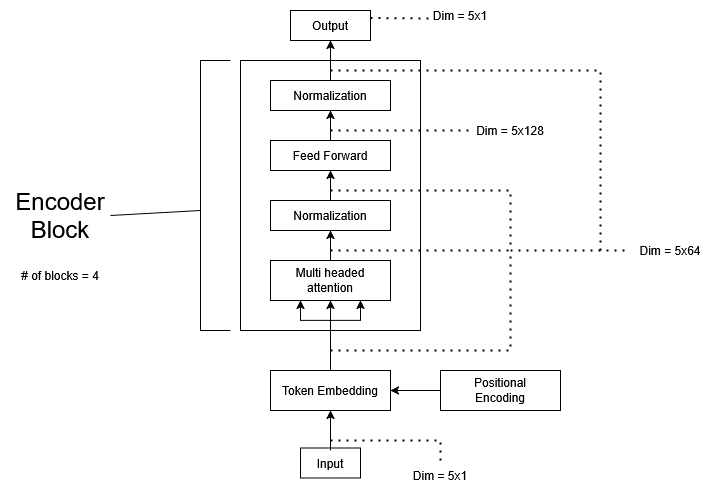

The diagram above was exported from draw.io. Its source (the exported page's mxGraphModel, read from the mxfile embedded in the PNG):
<mxGraphModel dx="954" dy="505" grid="1" gridSize="10" guides="1" tooltips="1" connect="1" arrows="1" fold="1" page="1" pageScale="1" pageWidth="850" pageHeight="1100" background="#FFFFFF" math="0" shadow="0">
  <root>
    <mxCell id="0" />
    <mxCell id="1" parent="0" />
    <mxCell id="uufn2ubg9w7zlFHIGdv7-1" value="" style="rounded=0;whiteSpace=wrap;html=1;" vertex="1" parent="1">
      <mxGeometry x="330" y="70" width="180" height="270" as="geometry" />
    </mxCell>
    <mxCell id="uufn2ubg9w7zlFHIGdv7-4" value="" style="rounded=0;whiteSpace=wrap;html=1;" vertex="1" parent="1">
      <mxGeometry x="390" y="457.5" width="60" height="30" as="geometry" />
    </mxCell>
    <mxCell id="uufn2ubg9w7zlFHIGdv7-7" style="edgeStyle=orthogonalEdgeStyle;rounded=0;orthogonalLoop=1;jettySize=auto;html=1;exitX=0.5;exitY=0;exitDx=0;exitDy=0;entryX=0.5;entryY=1;entryDx=0;entryDy=0;" edge="1" parent="1" source="uufn2ubg9w7zlFHIGdv7-3" target="uufn2ubg9w7zlFHIGdv7-6">
      <mxGeometry relative="1" as="geometry" />
    </mxCell>
    <mxCell id="uufn2ubg9w7zlFHIGdv7-3" value="Input" style="text;html=1;align=center;verticalAlign=middle;whiteSpace=wrap;rounded=0;" vertex="1" parent="1">
      <mxGeometry x="390" y="460" width="60" height="25" as="geometry" />
    </mxCell>
    <mxCell id="uufn2ubg9w7zlFHIGdv7-13" style="edgeStyle=orthogonalEdgeStyle;rounded=0;orthogonalLoop=1;jettySize=auto;html=1;exitX=0.5;exitY=0;exitDx=0;exitDy=0;entryX=0.5;entryY=1;entryDx=0;entryDy=0;" edge="1" parent="1" source="uufn2ubg9w7zlFHIGdv7-6" target="uufn2ubg9w7zlFHIGdv7-11">
      <mxGeometry relative="1" as="geometry" />
    </mxCell>
    <mxCell id="uufn2ubg9w7zlFHIGdv7-6" value="Token Embedding" style="rounded=0;whiteSpace=wrap;html=1;" vertex="1" parent="1">
      <mxGeometry x="360" y="380" width="120" height="40" as="geometry" />
    </mxCell>
    <mxCell id="uufn2ubg9w7zlFHIGdv7-10" style="edgeStyle=orthogonalEdgeStyle;rounded=0;orthogonalLoop=1;jettySize=auto;html=1;exitX=0;exitY=0.5;exitDx=0;exitDy=0;entryX=1;entryY=0.5;entryDx=0;entryDy=0;" edge="1" parent="1" source="uufn2ubg9w7zlFHIGdv7-8" target="uufn2ubg9w7zlFHIGdv7-6">
      <mxGeometry relative="1" as="geometry" />
    </mxCell>
    <mxCell id="uufn2ubg9w7zlFHIGdv7-8" value="" style="rounded=0;whiteSpace=wrap;html=1;" vertex="1" parent="1">
      <mxGeometry x="530" y="380" width="120" height="40" as="geometry" />
    </mxCell>
    <mxCell id="uufn2ubg9w7zlFHIGdv7-9" value="Positional Encoding" style="text;html=1;align=center;verticalAlign=middle;whiteSpace=wrap;rounded=0;" vertex="1" parent="1">
      <mxGeometry x="560" y="385" width="60" height="30" as="geometry" />
    </mxCell>
    <mxCell id="uufn2ubg9w7zlFHIGdv7-11" value="" style="rounded=0;whiteSpace=wrap;html=1;" vertex="1" parent="1">
      <mxGeometry x="360" y="270" width="120" height="40" as="geometry" />
    </mxCell>
    <mxCell id="uufn2ubg9w7zlFHIGdv7-12" value="Multi headed attention" style="text;html=1;align=center;verticalAlign=middle;whiteSpace=wrap;rounded=0;" vertex="1" parent="1">
      <mxGeometry x="370" y="275" width="100" height="30" as="geometry" />
    </mxCell>
    <mxCell id="uufn2ubg9w7zlFHIGdv7-14" value="" style="endArrow=classic;html=1;rounded=0;entryX=0.25;entryY=1;entryDx=0;entryDy=0;" edge="1" parent="1" target="uufn2ubg9w7zlFHIGdv7-11">
      <mxGeometry width="50" height="50" relative="1" as="geometry">
        <mxPoint x="420" y="330" as="sourcePoint" />
        <mxPoint x="450" y="250" as="targetPoint" />
        <Array as="points">
          <mxPoint x="390" y="330" />
        </Array>
      </mxGeometry>
    </mxCell>
    <mxCell id="uufn2ubg9w7zlFHIGdv7-15" value="" style="endArrow=classic;html=1;rounded=0;entryX=0.75;entryY=1;entryDx=0;entryDy=0;" edge="1" parent="1" target="uufn2ubg9w7zlFHIGdv7-11">
      <mxGeometry width="50" height="50" relative="1" as="geometry">
        <mxPoint x="420" y="330" as="sourcePoint" />
        <mxPoint x="450" y="240" as="targetPoint" />
        <Array as="points">
          <mxPoint x="450" y="330" />
        </Array>
      </mxGeometry>
    </mxCell>
    <mxCell id="uufn2ubg9w7zlFHIGdv7-16" value="Normalization" style="rounded=0;whiteSpace=wrap;html=1;" vertex="1" parent="1">
      <mxGeometry x="360" y="210" width="120" height="30" as="geometry" />
    </mxCell>
    <mxCell id="uufn2ubg9w7zlFHIGdv7-18" value="&lt;font style=&quot;font-size: 24px;&quot;&gt;Encoder Block&lt;/font&gt;" style="text;html=1;align=center;verticalAlign=middle;whiteSpace=wrap;rounded=0;" vertex="1" parent="1">
      <mxGeometry x="100" y="200" width="100" height="50" as="geometry" />
    </mxCell>
    <mxCell id="uufn2ubg9w7zlFHIGdv7-19" value="" style="endArrow=none;html=1;rounded=0;" edge="1" parent="1">
      <mxGeometry width="50" height="50" relative="1" as="geometry">
        <mxPoint x="320" y="340" as="sourcePoint" />
        <mxPoint x="320" y="70" as="targetPoint" />
        <Array as="points">
          <mxPoint x="290" y="340" />
          <mxPoint x="290" y="220" />
          <mxPoint x="290" y="70" />
        </Array>
      </mxGeometry>
    </mxCell>
    <mxCell id="uufn2ubg9w7zlFHIGdv7-20" value="" style="endArrow=none;html=1;rounded=0;exitX=1;exitY=0.5;exitDx=0;exitDy=0;" edge="1" parent="1" source="uufn2ubg9w7zlFHIGdv7-18">
      <mxGeometry width="50" height="50" relative="1" as="geometry">
        <mxPoint x="400" y="250" as="sourcePoint" />
        <mxPoint x="290" y="220" as="targetPoint" />
      </mxGeometry>
    </mxCell>
    <mxCell id="uufn2ubg9w7zlFHIGdv7-22" value="" style="endArrow=classic;html=1;rounded=0;exitX=0.5;exitY=0;exitDx=0;exitDy=0;entryX=0.5;entryY=1;entryDx=0;entryDy=0;" edge="1" parent="1" source="uufn2ubg9w7zlFHIGdv7-11" target="uufn2ubg9w7zlFHIGdv7-16">
      <mxGeometry width="50" height="50" relative="1" as="geometry">
        <mxPoint x="400" y="200" as="sourcePoint" />
        <mxPoint x="450" y="150" as="targetPoint" />
      </mxGeometry>
    </mxCell>
    <mxCell id="uufn2ubg9w7zlFHIGdv7-28" style="edgeStyle=orthogonalEdgeStyle;rounded=0;orthogonalLoop=1;jettySize=auto;html=1;exitX=0.5;exitY=0;exitDx=0;exitDy=0;" edge="1" parent="1" source="uufn2ubg9w7zlFHIGdv7-23" target="uufn2ubg9w7zlFHIGdv7-25">
      <mxGeometry relative="1" as="geometry" />
    </mxCell>
    <mxCell id="uufn2ubg9w7zlFHIGdv7-23" value="Feed Forward" style="rounded=0;whiteSpace=wrap;html=1;" vertex="1" parent="1">
      <mxGeometry x="360" y="150" width="120" height="30" as="geometry" />
    </mxCell>
    <mxCell id="uufn2ubg9w7zlFHIGdv7-24" value="" style="endArrow=classic;html=1;rounded=0;entryX=0.5;entryY=1;entryDx=0;entryDy=0;" edge="1" parent="1" source="uufn2ubg9w7zlFHIGdv7-16" target="uufn2ubg9w7zlFHIGdv7-23">
      <mxGeometry width="50" height="50" relative="1" as="geometry">
        <mxPoint x="400" y="110" as="sourcePoint" />
        <mxPoint x="450" y="60" as="targetPoint" />
      </mxGeometry>
    </mxCell>
    <mxCell id="uufn2ubg9w7zlFHIGdv7-32" style="edgeStyle=orthogonalEdgeStyle;rounded=0;orthogonalLoop=1;jettySize=auto;html=1;exitX=0.5;exitY=0;exitDx=0;exitDy=0;entryX=0.5;entryY=1;entryDx=0;entryDy=0;" edge="1" parent="1" source="uufn2ubg9w7zlFHIGdv7-25" target="uufn2ubg9w7zlFHIGdv7-31">
      <mxGeometry relative="1" as="geometry" />
    </mxCell>
    <mxCell id="uufn2ubg9w7zlFHIGdv7-25" value="Normalization" style="rounded=0;whiteSpace=wrap;html=1;" vertex="1" parent="1">
      <mxGeometry x="360" y="90" width="120" height="30" as="geometry" />
    </mxCell>
    <mxCell id="uufn2ubg9w7zlFHIGdv7-31" value="Output" style="rounded=0;whiteSpace=wrap;html=1;" vertex="1" parent="1">
      <mxGeometry x="380" y="20" width="80" height="30" as="geometry" />
    </mxCell>
    <mxCell id="uufn2ubg9w7zlFHIGdv7-33" value="" style="endArrow=none;dashed=1;html=1;dashPattern=1 3;strokeWidth=2;rounded=0;" edge="1" parent="1">
      <mxGeometry width="50" height="50" relative="1" as="geometry">
        <mxPoint x="530" y="470" as="sourcePoint" />
        <mxPoint x="420" y="450" as="targetPoint" />
        <Array as="points">
          <mxPoint x="530" y="450" />
        </Array>
      </mxGeometry>
    </mxCell>
    <mxCell id="uufn2ubg9w7zlFHIGdv7-34" value="Dim = 5x1" style="text;html=1;align=center;verticalAlign=middle;whiteSpace=wrap;rounded=0;" vertex="1" parent="1">
      <mxGeometry x="500" y="470" width="60" height="30" as="geometry" />
    </mxCell>
    <mxCell id="uufn2ubg9w7zlFHIGdv7-35" value="Dim = 5x64" style="text;html=1;align=center;verticalAlign=middle;whiteSpace=wrap;rounded=0;" vertex="1" parent="1">
      <mxGeometry x="720" y="245" width="80" height="30" as="geometry" />
    </mxCell>
    <mxCell id="uufn2ubg9w7zlFHIGdv7-36" value="" style="endArrow=none;dashed=1;html=1;dashPattern=1 3;strokeWidth=2;rounded=0;entryX=0;entryY=0.5;entryDx=0;entryDy=0;" edge="1" parent="1" target="uufn2ubg9w7zlFHIGdv7-35">
      <mxGeometry width="50" height="50" relative="1" as="geometry">
        <mxPoint x="420" y="360" as="sourcePoint" />
        <mxPoint x="450" y="210" as="targetPoint" />
        <Array as="points">
          <mxPoint x="600" y="360" />
          <mxPoint x="600" y="260" />
        </Array>
      </mxGeometry>
    </mxCell>
    <mxCell id="uufn2ubg9w7zlFHIGdv7-37" value="" style="endArrow=none;dashed=1;html=1;dashPattern=1 3;strokeWidth=2;rounded=0;" edge="1" parent="1">
      <mxGeometry width="50" height="50" relative="1" as="geometry">
        <mxPoint x="420" y="260" as="sourcePoint" />
        <mxPoint x="600" y="260" as="targetPoint" />
      </mxGeometry>
    </mxCell>
    <mxCell id="uufn2ubg9w7zlFHIGdv7-38" value="" style="endArrow=none;dashed=1;html=1;dashPattern=1 3;strokeWidth=2;rounded=0;" edge="1" parent="1">
      <mxGeometry width="50" height="50" relative="1" as="geometry">
        <mxPoint x="420" y="200" as="sourcePoint" />
        <mxPoint x="600" y="260" as="targetPoint" />
        <Array as="points">
          <mxPoint x="600" y="200" />
        </Array>
      </mxGeometry>
    </mxCell>
    <mxCell id="uufn2ubg9w7zlFHIGdv7-40" value="" style="endArrow=none;dashed=1;html=1;dashPattern=1 3;strokeWidth=2;rounded=0;entryX=0;entryY=0.5;entryDx=0;entryDy=0;" edge="1" parent="1" target="uufn2ubg9w7zlFHIGdv7-41">
      <mxGeometry width="50" height="50" relative="1" as="geometry">
        <mxPoint x="420" y="140" as="sourcePoint" />
        <mxPoint x="560" y="140" as="targetPoint" />
      </mxGeometry>
    </mxCell>
    <mxCell id="uufn2ubg9w7zlFHIGdv7-41" value="Dim = 5x128" style="text;html=1;align=center;verticalAlign=middle;whiteSpace=wrap;rounded=0;" vertex="1" parent="1">
      <mxGeometry x="560" y="120" width="80" height="40" as="geometry" />
    </mxCell>
    <mxCell id="uufn2ubg9w7zlFHIGdv7-42" value="" style="endArrow=none;dashed=1;html=1;dashPattern=1 3;strokeWidth=2;rounded=0;" edge="1" parent="1">
      <mxGeometry width="50" height="50" relative="1" as="geometry">
        <mxPoint x="420" y="80" as="sourcePoint" />
        <mxPoint x="690" y="260" as="targetPoint" />
        <Array as="points">
          <mxPoint x="690" y="80" />
        </Array>
      </mxGeometry>
    </mxCell>
    <mxCell id="uufn2ubg9w7zlFHIGdv7-43" value="" style="endArrow=none;dashed=1;html=1;dashPattern=1 3;strokeWidth=2;rounded=0;exitX=1;exitY=0.25;exitDx=0;exitDy=0;" edge="1" parent="1" source="uufn2ubg9w7zlFHIGdv7-31">
      <mxGeometry width="50" height="50" relative="1" as="geometry">
        <mxPoint x="500" y="50" as="sourcePoint" />
        <mxPoint x="520" y="28" as="targetPoint" />
      </mxGeometry>
    </mxCell>
    <mxCell id="uufn2ubg9w7zlFHIGdv7-44" value="Dim = 5x1" style="text;html=1;align=center;verticalAlign=middle;whiteSpace=wrap;rounded=0;" vertex="1" parent="1">
      <mxGeometry x="520" y="10" width="60" height="30" as="geometry" />
    </mxCell>
    <mxCell id="uufn2ubg9w7zlFHIGdv7-45" value="# of blocks = 4" style="text;html=1;align=center;verticalAlign=middle;whiteSpace=wrap;rounded=0;" vertex="1" parent="1">
      <mxGeometry x="90" y="270" width="120" height="30" as="geometry" />
    </mxCell>
  </root>
</mxGraphModel>